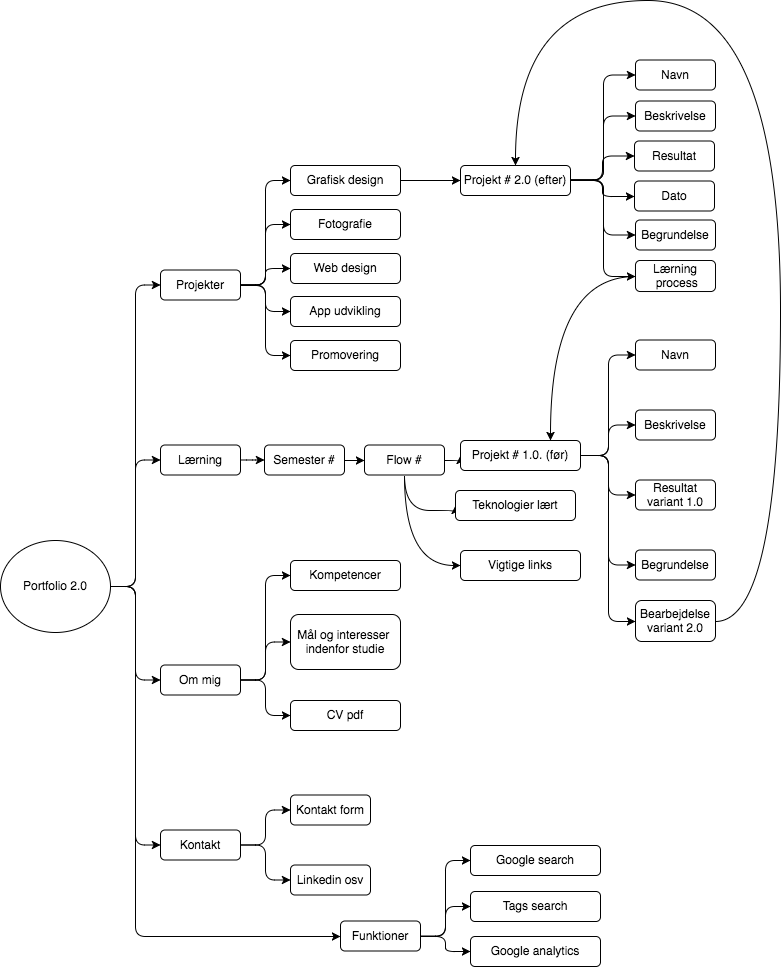

The diagram above was exported from draw.io. Its source (the exported page's mxGraphModel, read from the mxfile embedded in the PNG):
<mxGraphModel dx="766" dy="427" grid="1" gridSize="10" guides="1" tooltips="1" connect="1" arrows="1" fold="1" page="1" pageScale="1" pageWidth="827" pageHeight="1169" background="#ffffff" math="0" shadow="0">
  <root>
    <mxCell id="0" />
    <mxCell id="1" parent="0" />
    <mxCell id="8" value="Portfolio 2.0" style="ellipse" vertex="1" parent="1">
      <mxGeometry x="10" y="710" width="110" height="92" as="geometry" />
    </mxCell>
    <mxCell id="9" value="Projekter" style="rounded=1;" vertex="1" parent="1">
      <mxGeometry x="170" y="439.5" width="80" height="30" as="geometry" />
    </mxCell>
    <mxCell id="10" value="" style="edgeStyle=elbowEdgeStyle;elbow=horizontal;" edge="1" source="8" target="9" parent="1">
      <mxGeometry relative="1" as="geometry" />
    </mxCell>
    <mxCell id="11" value="Lærning" style="rounded=1;" vertex="1" parent="1">
      <mxGeometry x="170" y="614.5" width="80" height="30" as="geometry" />
    </mxCell>
    <mxCell id="12" value="" style="edgeStyle=elbowEdgeStyle;elbow=horizontal;" edge="1" source="8" target="11" parent="1">
      <mxGeometry relative="1" as="geometry" />
    </mxCell>
    <mxCell id="13" value="Om mig" style="rounded=1;" vertex="1" parent="1">
      <mxGeometry x="170" y="834.5" width="80" height="30" as="geometry" />
    </mxCell>
    <mxCell id="14" value="" style="edgeStyle=elbowEdgeStyle;elbow=horizontal;" edge="1" source="8" target="13" parent="1">
      <mxGeometry relative="1" as="geometry" />
    </mxCell>
    <mxCell id="15" value="Kontakt" style="rounded=1;" vertex="1" parent="1">
      <mxGeometry x="170" y="999.5" width="80" height="30" as="geometry" />
    </mxCell>
    <mxCell id="16" value="" style="edgeStyle=elbowEdgeStyle;elbow=horizontal;" edge="1" source="8" target="15" parent="1">
      <mxGeometry relative="1" as="geometry" />
    </mxCell>
    <mxCell id="17" value="Funktioner" style="rounded=1;" vertex="1" parent="1">
      <mxGeometry x="350" y="1090.5" width="80" height="30" as="geometry" />
    </mxCell>
    <mxCell id="18" value="" style="edgeStyle=elbowEdgeStyle;elbow=horizontal;entryX=0;entryY=0.5;" edge="1" target="17" parent="1">
      <mxGeometry relative="1" as="geometry">
        <mxPoint x="125" y="756" as="sourcePoint" />
        <mxPoint x="310" y="1106" as="targetPoint" />
        <Array as="points">
          <mxPoint x="145" y="930" />
        </Array>
      </mxGeometry>
    </mxCell>
    <mxCell id="78" style="edgeStyle=elbowEdgeStyle;rounded=0;elbow=vertical;html=1;exitX=1;exitY=0.5;entryX=0;entryY=0.5;jettySize=auto;orthogonalLoop=1;fontSize=15;" edge="1" parent="1" source="19" target="77">
      <mxGeometry relative="1" as="geometry" />
    </mxCell>
    <mxCell id="19" value="Grafisk design" style="rounded=1;" vertex="1" parent="1">
      <mxGeometry x="300" y="335" width="110" height="30" as="geometry" />
    </mxCell>
    <mxCell id="20" value="" style="edgeStyle=elbowEdgeStyle;elbow=horizontal;" edge="1" source="9" target="19" parent="1">
      <mxGeometry relative="1" as="geometry" />
    </mxCell>
    <mxCell id="21" value="Fotografie" style="rounded=1;" vertex="1" parent="1">
      <mxGeometry x="300" y="379" width="110" height="30" as="geometry" />
    </mxCell>
    <mxCell id="22" value="" style="edgeStyle=elbowEdgeStyle;elbow=horizontal;" edge="1" source="9" target="21" parent="1">
      <mxGeometry relative="1" as="geometry" />
    </mxCell>
    <mxCell id="23" value="Web design" style="rounded=1;" vertex="1" parent="1">
      <mxGeometry x="300" y="423" width="110" height="30" as="geometry" />
    </mxCell>
    <mxCell id="24" value="" style="edgeStyle=elbowEdgeStyle;elbow=horizontal;" edge="1" source="9" target="23" parent="1">
      <mxGeometry relative="1" as="geometry" />
    </mxCell>
    <mxCell id="25" value="App udvikling" style="rounded=1;" vertex="1" parent="1">
      <mxGeometry x="300" y="466" width="110" height="30" as="geometry" />
    </mxCell>
    <mxCell id="26" value="" style="edgeStyle=elbowEdgeStyle;elbow=horizontal;" edge="1" source="9" target="25" parent="1">
      <mxGeometry relative="1" as="geometry" />
    </mxCell>
    <mxCell id="64" style="edgeStyle=elbowEdgeStyle;rounded=0;elbow=vertical;html=1;exitX=1;exitY=0.5;entryX=0;entryY=0.5;jettySize=auto;orthogonalLoop=1;fontSize=15;" edge="1" parent="1" source="27" target="29">
      <mxGeometry relative="1" as="geometry" />
    </mxCell>
    <mxCell id="27" value="Semester #" style="rounded=1;" vertex="1" parent="1">
      <mxGeometry x="274" y="614.5" width="80" height="30" as="geometry" />
    </mxCell>
    <mxCell id="28" value="" style="edgeStyle=elbowEdgeStyle;elbow=horizontal;" edge="1" source="11" target="27" parent="1">
      <mxGeometry relative="1" as="geometry" />
    </mxCell>
    <mxCell id="65" style="edgeStyle=orthogonalEdgeStyle;rounded=0;elbow=vertical;html=1;exitX=1;exitY=0.5;entryX=0;entryY=0.5;jettySize=auto;orthogonalLoop=1;fontSize=15;curved=1;" edge="1" parent="1" source="29" target="63">
      <mxGeometry relative="1" as="geometry" />
    </mxCell>
    <mxCell id="101" style="edgeStyle=orthogonalEdgeStyle;rounded=0;elbow=vertical;html=1;exitX=0.5;exitY=1;entryX=0;entryY=0.5;jettySize=auto;orthogonalLoop=1;fontSize=15;curved=1;" edge="1" parent="1" source="29" target="99">
      <mxGeometry relative="1" as="geometry">
        <Array as="points">
          <mxPoint x="414" y="680" />
        </Array>
      </mxGeometry>
    </mxCell>
    <mxCell id="102" style="edgeStyle=orthogonalEdgeStyle;curved=1;rounded=0;html=1;exitX=0.5;exitY=1;entryX=0;entryY=0.5;jettySize=auto;orthogonalLoop=1;fontSize=15;" edge="1" parent="1" source="29" target="100">
      <mxGeometry relative="1" as="geometry" />
    </mxCell>
    <mxCell id="29" value="Flow #" style="rounded=1;" vertex="1" parent="1">
      <mxGeometry x="374" y="614.5" width="80" height="30" as="geometry" />
    </mxCell>
    <mxCell id="31" value="Navn" style="rounded=1;" vertex="1" parent="1">
      <mxGeometry x="645" y="509.5" width="80" height="30" as="geometry" />
    </mxCell>
    <mxCell id="32" value="" style="edgeStyle=elbowEdgeStyle;elbow=horizontal;exitX=1;exitY=0.5;" edge="1" source="63" target="31" parent="1">
      <mxGeometry relative="1" as="geometry">
        <mxPoint x="580" y="620" as="sourcePoint" />
      </mxGeometry>
    </mxCell>
    <mxCell id="33" value="Beskrivelse" style="rounded=1;" vertex="1" parent="1">
      <mxGeometry x="645" y="579.5" width="80" height="30" as="geometry" />
    </mxCell>
    <mxCell id="34" value="" style="edgeStyle=elbowEdgeStyle;elbow=horizontal;exitX=1;exitY=0.5;" edge="1" source="63" target="33" parent="1">
      <mxGeometry relative="1" as="geometry">
        <mxPoint x="580" y="629.5" as="sourcePoint" />
      </mxGeometry>
    </mxCell>
    <mxCell id="35" value="Resultat&#10;variant 1.0" style="rounded=1;" vertex="1" parent="1">
      <mxGeometry x="645" y="649.5" width="80" height="30" as="geometry" />
    </mxCell>
    <mxCell id="36" value="" style="edgeStyle=elbowEdgeStyle;elbow=horizontal;exitX=1;exitY=0.5;" edge="1" source="63" target="35" parent="1">
      <mxGeometry relative="1" as="geometry">
        <mxPoint x="580" y="629.5" as="sourcePoint" />
      </mxGeometry>
    </mxCell>
    <mxCell id="37" value="Begrundelse" style="rounded=1;" vertex="1" parent="1">
      <mxGeometry x="645" y="719.5" width="80" height="30" as="geometry" />
    </mxCell>
    <mxCell id="38" value="" style="edgeStyle=elbowEdgeStyle;elbow=horizontal;exitX=1;exitY=0.5;" edge="1" source="63" target="37" parent="1">
      <mxGeometry relative="1" as="geometry">
        <mxPoint x="580" y="629.5" as="sourcePoint" />
      </mxGeometry>
    </mxCell>
    <mxCell id="39" value="Kompetencer" style="rounded=1;" vertex="1" parent="1">
      <mxGeometry x="300" y="730" width="110" height="30" as="geometry" />
    </mxCell>
    <mxCell id="40" value="" style="edgeStyle=elbowEdgeStyle;elbow=horizontal;" edge="1" target="39" parent="1">
      <mxGeometry relative="1" as="geometry">
        <mxPoint x="250" y="849.5" as="sourcePoint" />
      </mxGeometry>
    </mxCell>
    <mxCell id="41" value="Mål og interesser &#10;indenfor studie" style="rounded=1;" vertex="1" parent="1">
      <mxGeometry x="300" y="784" width="110" height="55" as="geometry" />
    </mxCell>
    <mxCell id="42" value="" style="edgeStyle=elbowEdgeStyle;elbow=horizontal;" edge="1" target="41" parent="1">
      <mxGeometry relative="1" as="geometry">
        <mxPoint x="250" y="849.5" as="sourcePoint" />
      </mxGeometry>
    </mxCell>
    <mxCell id="43" value="CV pdf" style="rounded=1;" vertex="1" parent="1">
      <mxGeometry x="300" y="870" width="110" height="30" as="geometry" />
    </mxCell>
    <mxCell id="44" value="" style="edgeStyle=elbowEdgeStyle;elbow=horizontal;" edge="1" target="43" parent="1">
      <mxGeometry relative="1" as="geometry">
        <mxPoint x="250" y="849.5" as="sourcePoint" />
      </mxGeometry>
    </mxCell>
    <mxCell id="47" value="Kontakt form" style="rounded=1;" vertex="1" parent="1">
      <mxGeometry x="300" y="964.5" width="80" height="30" as="geometry" />
    </mxCell>
    <mxCell id="48" value="" style="edgeStyle=elbowEdgeStyle;elbow=horizontal;" edge="1" source="15" target="47" parent="1">
      <mxGeometry relative="1" as="geometry" />
    </mxCell>
    <mxCell id="49" value="Linkedin osv" style="rounded=1;" vertex="1" parent="1">
      <mxGeometry x="300" y="1034.5" width="80" height="30" as="geometry" />
    </mxCell>
    <mxCell id="50" value="" style="edgeStyle=elbowEdgeStyle;elbow=horizontal;" edge="1" source="15" target="49" parent="1">
      <mxGeometry relative="1" as="geometry" />
    </mxCell>
    <mxCell id="51" value="Google search" style="rounded=1;" vertex="1" parent="1">
      <mxGeometry x="480" y="1015" width="130" height="30" as="geometry" />
    </mxCell>
    <mxCell id="52" value="" style="edgeStyle=elbowEdgeStyle;elbow=horizontal;" edge="1" source="17" target="51" parent="1">
      <mxGeometry relative="1" as="geometry" />
    </mxCell>
    <mxCell id="55" value="" style="edgeStyle=elbowEdgeStyle;elbow=horizontal;exitX=1;exitY=0.5;entryX=0;entryY=0.5;" edge="1" parent="1" source="9" target="56">
      <mxGeometry relative="1" as="geometry">
        <mxPoint x="260" y="464.5" as="sourcePoint" />
        <mxPoint x="290" y="530" as="targetPoint" />
      </mxGeometry>
    </mxCell>
    <mxCell id="56" value="Promovering" style="rounded=1;" vertex="1" parent="1">
      <mxGeometry x="300" y="510" width="110" height="30" as="geometry" />
    </mxCell>
    <mxCell id="60" style="edgeStyle=elbowEdgeStyle;rounded=0;elbow=vertical;html=1;exitX=0.5;exitY=0;entryX=0.5;entryY=0;jettySize=auto;orthogonalLoop=1;fontSize=15;" edge="1" parent="1" source="29" target="29">
      <mxGeometry relative="1" as="geometry" />
    </mxCell>
    <mxCell id="61" style="edgeStyle=elbowEdgeStyle;rounded=0;elbow=vertical;html=1;exitX=0.5;exitY=0;entryX=0.5;entryY=0;jettySize=auto;orthogonalLoop=1;fontSize=15;" edge="1" parent="1">
      <mxGeometry relative="1" as="geometry">
        <mxPoint x="550" y="625" as="sourcePoint" />
        <mxPoint x="550" y="625" as="targetPoint" />
      </mxGeometry>
    </mxCell>
    <mxCell id="63" value="Projekt # 1.0. (før)" style="rounded=1;" vertex="1" parent="1">
      <mxGeometry x="470" y="610" width="120" height="30" as="geometry" />
    </mxCell>
    <mxCell id="68" value="Navn" style="rounded=1;" vertex="1" parent="1">
      <mxGeometry x="645" y="229.5" width="80" height="30" as="geometry" />
    </mxCell>
    <mxCell id="69" value="" style="edgeStyle=elbowEdgeStyle;elbow=horizontal;" edge="1" target="68" parent="1">
      <mxGeometry relative="1" as="geometry">
        <mxPoint x="580" y="349.5" as="sourcePoint" />
      </mxGeometry>
    </mxCell>
    <mxCell id="70" value="Beskrivelse" style="rounded=1;" vertex="1" parent="1">
      <mxGeometry x="645" y="270.5" width="80" height="30" as="geometry" />
    </mxCell>
    <mxCell id="71" value="" style="edgeStyle=elbowEdgeStyle;elbow=horizontal;" edge="1" target="70" parent="1">
      <mxGeometry relative="1" as="geometry">
        <mxPoint x="580" y="349.5" as="sourcePoint" />
      </mxGeometry>
    </mxCell>
    <mxCell id="72" value="Resultat" style="rounded=1;" vertex="1" parent="1">
      <mxGeometry x="644" y="310.5" width="80" height="30" as="geometry" />
    </mxCell>
    <mxCell id="73" value="" style="edgeStyle=elbowEdgeStyle;elbow=horizontal;" edge="1" target="72" parent="1">
      <mxGeometry relative="1" as="geometry">
        <mxPoint x="580" y="349.5" as="sourcePoint" />
      </mxGeometry>
    </mxCell>
    <mxCell id="74" value="Begrundelse" style="rounded=1;" vertex="1" parent="1">
      <mxGeometry x="645" y="389.5" width="80" height="30" as="geometry" />
    </mxCell>
    <mxCell id="75" value="" style="edgeStyle=elbowEdgeStyle;elbow=horizontal;" edge="1" target="74" parent="1">
      <mxGeometry relative="1" as="geometry">
        <mxPoint x="580" y="349.5" as="sourcePoint" />
      </mxGeometry>
    </mxCell>
    <mxCell id="76" style="edgeStyle=elbowEdgeStyle;rounded=0;elbow=vertical;html=1;exitX=0.5;exitY=0;entryX=0.5;entryY=0;jettySize=auto;orthogonalLoop=1;fontSize=15;" edge="1" parent="1">
      <mxGeometry relative="1" as="geometry">
        <mxPoint x="550" y="345" as="sourcePoint" />
        <mxPoint x="550" y="345" as="targetPoint" />
      </mxGeometry>
    </mxCell>
    <mxCell id="77" value="Projekt # 2.0 (efter)" style="rounded=1;" vertex="1" parent="1">
      <mxGeometry x="470" y="335" width="110" height="30" as="geometry" />
    </mxCell>
    <mxCell id="99" value="Teknologier lært" style="rounded=1;" vertex="1" parent="1">
      <mxGeometry x="465" y="660" width="120" height="30" as="geometry" />
    </mxCell>
    <mxCell id="100" value="Vigtige links" style="rounded=1;" vertex="1" parent="1">
      <mxGeometry x="470" y="720" width="120" height="30" as="geometry" />
    </mxCell>
    <mxCell id="104" value="Dato" style="rounded=1;" vertex="1" parent="1">
      <mxGeometry x="644" y="350.5" width="80" height="30" as="geometry" />
    </mxCell>
    <mxCell id="107" style="edgeStyle=orthogonalEdgeStyle;rounded=0;html=1;exitX=0;exitY=0.5;entryX=0.75;entryY=0;jettySize=auto;orthogonalLoop=1;fontSize=15;curved=1;" edge="1" parent="1" source="106" target="63">
      <mxGeometry relative="1" as="geometry">
        <Array as="points">
          <mxPoint x="560" y="446" />
        </Array>
      </mxGeometry>
    </mxCell>
    <mxCell id="106" value="Lærning&#10; process" style="rounded=1;" vertex="1" parent="1">
      <mxGeometry x="645" y="430" width="80" height="31" as="geometry" />
    </mxCell>
    <mxCell id="108" value="" style="edgeStyle=elbowEdgeStyle;elbow=horizontal;entryX=0;entryY=0.5;exitX=1;exitY=0.5;" edge="1" parent="1" source="77" target="106">
      <mxGeometry relative="1" as="geometry">
        <mxPoint x="579" y="362.5" as="sourcePoint" />
        <mxPoint x="644" y="417.5" as="targetPoint" />
      </mxGeometry>
    </mxCell>
    <mxCell id="109" value="" style="edgeStyle=elbowEdgeStyle;elbow=horizontal;exitX=1;exitY=0.5;entryX=0;entryY=0.5;" edge="1" parent="1" source="77" target="104">
      <mxGeometry relative="1" as="geometry">
        <mxPoint x="590" y="359.5" as="sourcePoint" />
        <mxPoint x="654" y="335.5" as="targetPoint" />
      </mxGeometry>
    </mxCell>
    <mxCell id="112" style="edgeStyle=orthogonalEdgeStyle;rounded=0;html=1;exitX=1;exitY=0.5;entryX=0.5;entryY=0;jettySize=auto;orthogonalLoop=1;fontSize=15;curved=1;" edge="1" parent="1" source="110" target="77">
      <mxGeometry relative="1" as="geometry">
        <Array as="points">
          <mxPoint x="790" y="791" />
          <mxPoint x="790" y="170" />
          <mxPoint x="525" y="170" />
        </Array>
      </mxGeometry>
    </mxCell>
    <mxCell id="110" value="Bearbejdelse&#10;variant 2.0" style="rounded=1;" vertex="1" parent="1">
      <mxGeometry x="645" y="770" width="80" height="41" as="geometry" />
    </mxCell>
    <mxCell id="111" value="" style="edgeStyle=elbowEdgeStyle;elbow=horizontal;exitX=1;exitY=0.5;entryX=0;entryY=0.5;" edge="1" parent="1" source="63" target="110">
      <mxGeometry relative="1" as="geometry">
        <mxPoint x="595" y="545" as="sourcePoint" />
        <mxPoint x="655" y="744.5" as="targetPoint" />
      </mxGeometry>
    </mxCell>
    <mxCell id="113" value="Tags search" style="rounded=1;" vertex="1" parent="1">
      <mxGeometry x="480" y="1061" width="130" height="30" as="geometry" />
    </mxCell>
    <mxCell id="114" value="Google analytics" style="rounded=1;" vertex="1" parent="1">
      <mxGeometry x="480" y="1106" width="130" height="30" as="geometry" />
    </mxCell>
    <mxCell id="115" value="" style="edgeStyle=elbowEdgeStyle;elbow=horizontal;exitX=1;exitY=0.5;entryX=0;entryY=0.5;" edge="1" parent="1" source="17" target="113">
      <mxGeometry relative="1" as="geometry">
        <mxPoint x="440" y="1115.5" as="sourcePoint" />
        <mxPoint x="490" y="1040" as="targetPoint" />
      </mxGeometry>
    </mxCell>
    <mxCell id="116" value="" style="edgeStyle=elbowEdgeStyle;elbow=horizontal;exitX=1;exitY=0.5;entryX=0;entryY=0.5;" edge="1" parent="1" source="17" target="114">
      <mxGeometry relative="1" as="geometry">
        <mxPoint x="450" y="1125.5" as="sourcePoint" />
        <mxPoint x="500" y="1050" as="targetPoint" />
      </mxGeometry>
    </mxCell>
  </root>
</mxGraphModel>